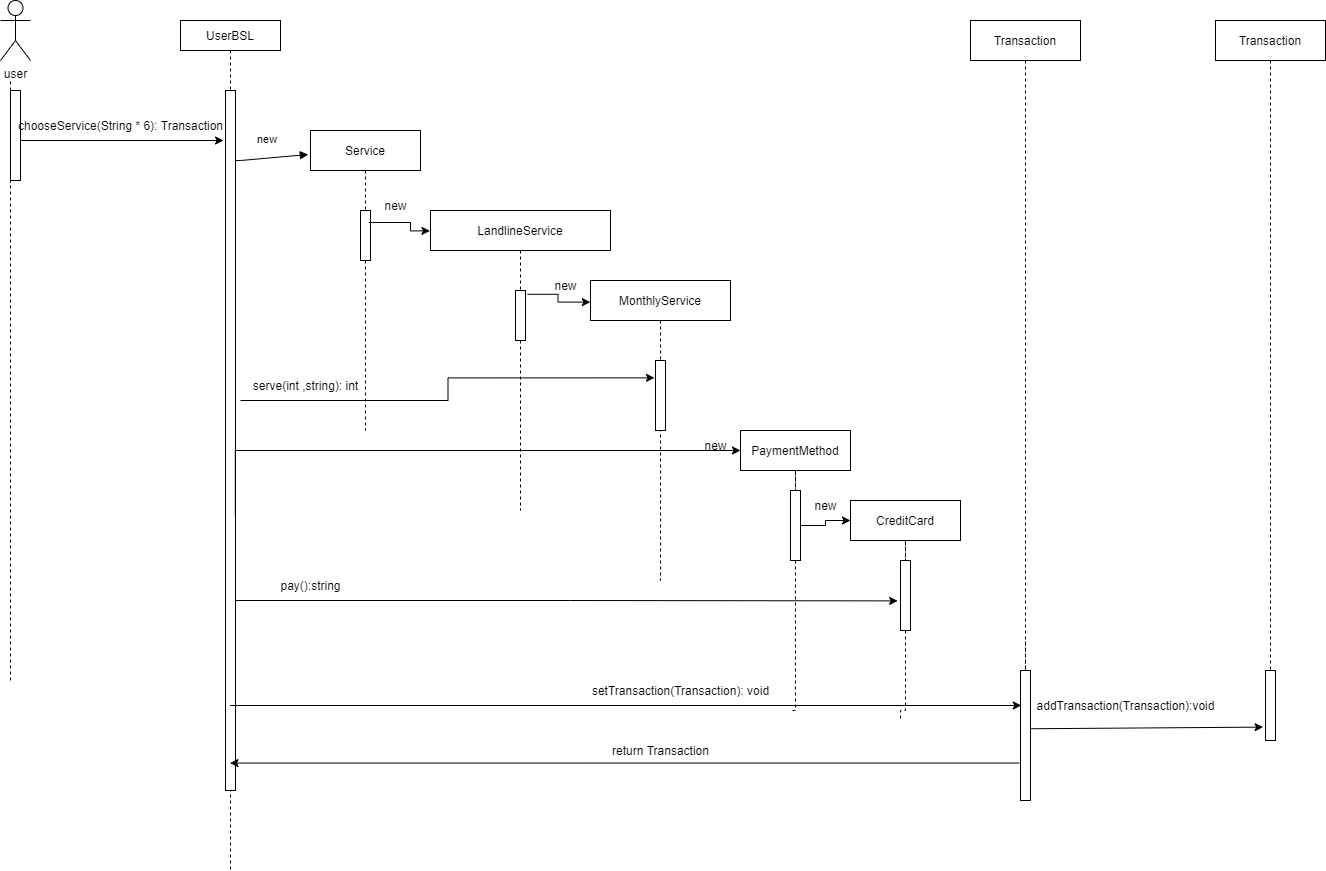

The diagram above was exported from draw.io. Its source (the exported page's mxGraphModel, read from the mxfile embedded in the PNG):
<mxGraphModel dx="1874" dy="584" grid="1" gridSize="10" guides="1" tooltips="1" connect="1" arrows="1" fold="1" page="1" pageScale="1" pageWidth="850" pageHeight="1100" math="0" shadow="0">
  <root>
    <mxCell id="0" />
    <mxCell id="1" parent="0" />
    <mxCell id="3nuBFxr9cyL0pnOWT2aG-1" value="UserBSL" style="shape=umlLifeline;perimeter=lifelinePerimeter;container=1;collapsible=0;recursiveResize=0;rounded=0;shadow=0;strokeWidth=1;size=30;" parent="1" vertex="1">
      <mxGeometry x="130" y="80" width="100" height="850" as="geometry" />
    </mxCell>
    <mxCell id="3nuBFxr9cyL0pnOWT2aG-2" value="" style="points=[];perimeter=orthogonalPerimeter;rounded=0;shadow=0;strokeWidth=1;" parent="3nuBFxr9cyL0pnOWT2aG-1" vertex="1">
      <mxGeometry x="45" y="70" width="10" height="700" as="geometry" />
    </mxCell>
    <mxCell id="3nuBFxr9cyL0pnOWT2aG-5" value="Service" style="shape=umlLifeline;perimeter=lifelinePerimeter;container=1;collapsible=0;recursiveResize=0;rounded=0;shadow=0;strokeWidth=1;" parent="1" vertex="1">
      <mxGeometry x="260" y="190" width="110" height="300" as="geometry" />
    </mxCell>
    <mxCell id="3nuBFxr9cyL0pnOWT2aG-6" value="" style="points=[];perimeter=orthogonalPerimeter;rounded=0;shadow=0;strokeWidth=1;" parent="3nuBFxr9cyL0pnOWT2aG-5" vertex="1">
      <mxGeometry x="50" y="80" width="10" height="50" as="geometry" />
    </mxCell>
    <mxCell id="AxxzhcZkd3s1bWadraRZ-23" value="new" style="text;html=1;align=center;verticalAlign=middle;resizable=0;points=[];autosize=1;strokeColor=none;fillColor=none;" parent="3nuBFxr9cyL0pnOWT2aG-5" vertex="1">
      <mxGeometry x="60" y="60" width="50" height="30" as="geometry" />
    </mxCell>
    <mxCell id="3nuBFxr9cyL0pnOWT2aG-8" value="new" style="verticalAlign=bottom;endArrow=block;shadow=0;strokeWidth=1;entryX=-0.02;entryY=0.08;entryDx=0;entryDy=0;entryPerimeter=0;" parent="1" source="3nuBFxr9cyL0pnOWT2aG-2" target="3nuBFxr9cyL0pnOWT2aG-5" edge="1">
      <mxGeometry x="-0.0881" y="10" relative="1" as="geometry">
        <mxPoint x="275" y="160" as="sourcePoint" />
        <Array as="points">
          <mxPoint x="190" y="220" />
        </Array>
        <mxPoint as="offset" />
      </mxGeometry>
    </mxCell>
    <mxCell id="AxxzhcZkd3s1bWadraRZ-1" value="LandlineService" style="shape=umlLifeline;perimeter=lifelinePerimeter;container=1;collapsible=0;recursiveResize=0;rounded=0;shadow=0;strokeWidth=1;" parent="1" vertex="1">
      <mxGeometry x="380" y="270" width="180" height="300" as="geometry" />
    </mxCell>
    <mxCell id="AxxzhcZkd3s1bWadraRZ-2" value="" style="points=[];perimeter=orthogonalPerimeter;rounded=0;shadow=0;strokeWidth=1;" parent="AxxzhcZkd3s1bWadraRZ-1" vertex="1">
      <mxGeometry x="85" y="80" width="10" height="50" as="geometry" />
    </mxCell>
    <mxCell id="AxxzhcZkd3s1bWadraRZ-24" value="new" style="text;html=1;align=center;verticalAlign=middle;resizable=0;points=[];autosize=1;strokeColor=none;fillColor=none;" parent="AxxzhcZkd3s1bWadraRZ-1" vertex="1">
      <mxGeometry x="110" y="60" width="50" height="30" as="geometry" />
    </mxCell>
    <mxCell id="AxxzhcZkd3s1bWadraRZ-3" value="MonthlyService" style="shape=umlLifeline;perimeter=lifelinePerimeter;container=1;collapsible=0;recursiveResize=0;rounded=0;shadow=0;strokeWidth=1;" parent="1" vertex="1">
      <mxGeometry x="540" y="340" width="140" height="300" as="geometry" />
    </mxCell>
    <mxCell id="AxxzhcZkd3s1bWadraRZ-4" value="" style="points=[];perimeter=orthogonalPerimeter;rounded=0;shadow=0;strokeWidth=1;" parent="AxxzhcZkd3s1bWadraRZ-3" vertex="1">
      <mxGeometry x="65" y="80" width="10" height="70" as="geometry" />
    </mxCell>
    <mxCell id="AxxzhcZkd3s1bWadraRZ-41" value="new" style="text;html=1;align=center;verticalAlign=middle;resizable=0;points=[];autosize=1;strokeColor=none;fillColor=none;" parent="AxxzhcZkd3s1bWadraRZ-3" vertex="1">
      <mxGeometry x="100" y="150" width="50" height="30" as="geometry" />
    </mxCell>
    <mxCell id="AxxzhcZkd3s1bWadraRZ-5" value="user" style="shape=umlActor;verticalLabelPosition=bottom;verticalAlign=top;html=1;outlineConnect=0;" parent="1" vertex="1">
      <mxGeometry x="-50" y="60" width="30" height="60" as="geometry" />
    </mxCell>
    <mxCell id="AxxzhcZkd3s1bWadraRZ-7" style="edgeStyle=orthogonalEdgeStyle;rounded=0;orthogonalLoop=1;jettySize=auto;html=1;entryX=-0.003;entryY=0.068;entryDx=0;entryDy=0;entryPerimeter=0;exitX=-0.032;exitY=1.067;exitDx=0;exitDy=0;exitPerimeter=0;" parent="1" source="AxxzhcZkd3s1bWadraRZ-23" target="AxxzhcZkd3s1bWadraRZ-1" edge="1">
      <mxGeometry relative="1" as="geometry">
        <Array as="points">
          <mxPoint x="360" y="282" />
          <mxPoint x="360" y="290" />
        </Array>
      </mxGeometry>
    </mxCell>
    <mxCell id="AxxzhcZkd3s1bWadraRZ-12" style="edgeStyle=orthogonalEdgeStyle;rounded=0;orthogonalLoop=1;jettySize=auto;html=1;entryX=-0.001;entryY=0.072;entryDx=0;entryDy=0;entryPerimeter=0;exitX=1.197;exitY=0.076;exitDx=0;exitDy=0;exitPerimeter=0;" parent="1" source="AxxzhcZkd3s1bWadraRZ-2" target="AxxzhcZkd3s1bWadraRZ-3" edge="1">
      <mxGeometry relative="1" as="geometry" />
    </mxCell>
    <mxCell id="AxxzhcZkd3s1bWadraRZ-16" value="" style="endArrow=none;dashed=1;html=1;rounded=0;startArrow=none;" parent="1" source="AxxzhcZkd3s1bWadraRZ-17" edge="1">
      <mxGeometry width="50" height="50" relative="1" as="geometry">
        <mxPoint x="-40" y="490" as="sourcePoint" />
        <mxPoint x="-40" y="140" as="targetPoint" />
      </mxGeometry>
    </mxCell>
    <mxCell id="AxxzhcZkd3s1bWadraRZ-25" style="edgeStyle=orthogonalEdgeStyle;rounded=0;orthogonalLoop=1;jettySize=auto;html=1;entryX=-0.1;entryY=0.248;entryDx=0;entryDy=0;entryPerimeter=0;" parent="1" target="AxxzhcZkd3s1bWadraRZ-4" edge="1">
      <mxGeometry relative="1" as="geometry">
        <mxPoint x="190" y="460" as="sourcePoint" />
      </mxGeometry>
    </mxCell>
    <mxCell id="AxxzhcZkd3s1bWadraRZ-17" value="" style="points=[];perimeter=orthogonalPerimeter;rounded=0;shadow=0;strokeWidth=1;" parent="1" vertex="1">
      <mxGeometry x="-40" y="150" width="10" height="90" as="geometry" />
    </mxCell>
    <mxCell id="AxxzhcZkd3s1bWadraRZ-18" value="" style="endArrow=none;dashed=1;html=1;rounded=0;" parent="1" target="AxxzhcZkd3s1bWadraRZ-17" edge="1">
      <mxGeometry width="50" height="50" relative="1" as="geometry">
        <mxPoint x="-40" y="740" as="sourcePoint" />
        <mxPoint x="-40" y="140" as="targetPoint" />
      </mxGeometry>
    </mxCell>
    <mxCell id="AxxzhcZkd3s1bWadraRZ-20" style="edgeStyle=orthogonalEdgeStyle;rounded=0;orthogonalLoop=1;jettySize=auto;html=1;entryX=-0.031;entryY=0.055;entryDx=0;entryDy=0;entryPerimeter=0;exitX=1.166;exitY=0.055;exitDx=0;exitDy=0;exitPerimeter=0;" parent="1" edge="1">
      <mxGeometry relative="1" as="geometry">
        <mxPoint x="-29.99999999999992" y="200.00000000000006" as="sourcePoint" />
        <mxPoint x="173.02999999999983" y="200.00000000000006" as="targetPoint" />
      </mxGeometry>
    </mxCell>
    <mxCell id="AxxzhcZkd3s1bWadraRZ-22" value="chooseService(String * 6): Transaction" style="text;html=1;align=center;verticalAlign=middle;resizable=0;points=[];autosize=1;strokeColor=none;fillColor=none;" parent="1" vertex="1">
      <mxGeometry x="-45" y="170" width="230" height="30" as="geometry" />
    </mxCell>
    <mxCell id="AxxzhcZkd3s1bWadraRZ-32" value="serve(int ,string): int" style="text;html=1;align=center;verticalAlign=middle;resizable=0;points=[];autosize=1;strokeColor=none;fillColor=none;" parent="1" vertex="1">
      <mxGeometry x="190" y="430" width="130" height="30" as="geometry" />
    </mxCell>
    <mxCell id="AxxzhcZkd3s1bWadraRZ-34" style="edgeStyle=orthogonalEdgeStyle;rounded=0;orthogonalLoop=1;jettySize=auto;html=1;entryX=0;entryY=0.5;entryDx=0;entryDy=0;entryPerimeter=0;exitX=0.98;exitY=0.606;exitDx=0;exitDy=0;exitPerimeter=0;" parent="1" source="3nuBFxr9cyL0pnOWT2aG-2" target="AxxzhcZkd3s1bWadraRZ-35" edge="1">
      <mxGeometry relative="1" as="geometry">
        <mxPoint x="730" y="490" as="targetPoint" />
        <Array as="points">
          <mxPoint x="185" y="510" />
        </Array>
      </mxGeometry>
    </mxCell>
    <mxCell id="AxxzhcZkd3s1bWadraRZ-38" value="" style="edgeStyle=orthogonalEdgeStyle;rounded=0;orthogonalLoop=1;jettySize=auto;html=1;endArrow=none;endFill=0;dashed=1;startArrow=none;exitX=0.5;exitY=1;exitDx=0;exitDy=0;" parent="1" source="AxxzhcZkd3s1bWadraRZ-39" edge="1">
      <mxGeometry relative="1" as="geometry">
        <mxPoint x="740" y="770" as="targetPoint" />
        <Array as="points">
          <mxPoint x="745" y="770" />
        </Array>
      </mxGeometry>
    </mxCell>
    <mxCell id="AxxzhcZkd3s1bWadraRZ-35" value="PaymentMethod" style="rounded=0;whiteSpace=wrap;html=1;" parent="1" vertex="1">
      <mxGeometry x="690" y="490" width="110" height="40" as="geometry" />
    </mxCell>
    <mxCell id="AxxzhcZkd3s1bWadraRZ-49" style="edgeStyle=orthogonalEdgeStyle;rounded=0;orthogonalLoop=1;jettySize=auto;html=1;entryX=0;entryY=0.5;entryDx=0;entryDy=0;endArrow=classic;endFill=1;" parent="1" source="AxxzhcZkd3s1bWadraRZ-39" target="AxxzhcZkd3s1bWadraRZ-46" edge="1">
      <mxGeometry relative="1" as="geometry" />
    </mxCell>
    <mxCell id="AxxzhcZkd3s1bWadraRZ-39" value="" style="points=[];perimeter=orthogonalPerimeter;rounded=0;shadow=0;strokeWidth=1;" parent="1" vertex="1">
      <mxGeometry x="740" y="550" width="10" height="70" as="geometry" />
    </mxCell>
    <mxCell id="AxxzhcZkd3s1bWadraRZ-42" value="" style="edgeStyle=orthogonalEdgeStyle;rounded=0;orthogonalLoop=1;jettySize=auto;html=1;endArrow=none;endFill=0;dashed=1;startArrow=none;exitX=0.5;exitY=1;exitDx=0;exitDy=0;" parent="1" source="AxxzhcZkd3s1bWadraRZ-35" target="AxxzhcZkd3s1bWadraRZ-39" edge="1">
      <mxGeometry relative="1" as="geometry">
        <mxPoint x="745" y="530" as="sourcePoint" />
        <mxPoint x="740" y="770" as="targetPoint" />
        <Array as="points" />
      </mxGeometry>
    </mxCell>
    <mxCell id="AxxzhcZkd3s1bWadraRZ-43" style="edgeStyle=orthogonalEdgeStyle;rounded=0;orthogonalLoop=1;jettySize=auto;html=1;entryX=-0.28;entryY=0.577;entryDx=0;entryDy=0;entryPerimeter=0;endArrow=classic;endFill=1;" parent="1" source="3nuBFxr9cyL0pnOWT2aG-2" target="AxxzhcZkd3s1bWadraRZ-47" edge="1">
      <mxGeometry relative="1" as="geometry">
        <Array as="points">
          <mxPoint x="520" y="660" />
          <mxPoint x="520" y="660" />
        </Array>
      </mxGeometry>
    </mxCell>
    <mxCell id="AxxzhcZkd3s1bWadraRZ-44" value="pay():string" style="text;html=1;align=center;verticalAlign=middle;resizable=0;points=[];autosize=1;strokeColor=none;fillColor=none;" parent="1" vertex="1">
      <mxGeometry x="220" y="630" width="80" height="30" as="geometry" />
    </mxCell>
    <mxCell id="AxxzhcZkd3s1bWadraRZ-45" value="" style="edgeStyle=orthogonalEdgeStyle;rounded=0;orthogonalLoop=1;jettySize=auto;html=1;endArrow=none;endFill=0;dashed=1;startArrow=none;exitX=0.5;exitY=1;exitDx=0;exitDy=0;" parent="1" source="AxxzhcZkd3s1bWadraRZ-47" edge="1">
      <mxGeometry relative="1" as="geometry">
        <mxPoint x="850" y="780" as="targetPoint" />
        <Array as="points">
          <mxPoint x="855" y="770" />
          <mxPoint x="850" y="770" />
        </Array>
      </mxGeometry>
    </mxCell>
    <mxCell id="AxxzhcZkd3s1bWadraRZ-46" value="CreditCard" style="rounded=0;whiteSpace=wrap;html=1;" parent="1" vertex="1">
      <mxGeometry x="800" y="560" width="110" height="40" as="geometry" />
    </mxCell>
    <mxCell id="AxxzhcZkd3s1bWadraRZ-47" value="" style="points=[];perimeter=orthogonalPerimeter;rounded=0;shadow=0;strokeWidth=1;" parent="1" vertex="1">
      <mxGeometry x="850" y="620" width="10" height="70" as="geometry" />
    </mxCell>
    <mxCell id="AxxzhcZkd3s1bWadraRZ-48" value="" style="edgeStyle=orthogonalEdgeStyle;rounded=0;orthogonalLoop=1;jettySize=auto;html=1;endArrow=none;endFill=0;dashed=1;startArrow=none;exitX=0.5;exitY=1;exitDx=0;exitDy=0;" parent="1" source="AxxzhcZkd3s1bWadraRZ-46" target="AxxzhcZkd3s1bWadraRZ-47" edge="1">
      <mxGeometry relative="1" as="geometry">
        <mxPoint x="855" y="600" as="sourcePoint" />
        <mxPoint x="850" y="840" as="targetPoint" />
        <Array as="points" />
      </mxGeometry>
    </mxCell>
    <mxCell id="AxxzhcZkd3s1bWadraRZ-50" value="new" style="text;html=1;align=center;verticalAlign=middle;resizable=0;points=[];autosize=1;strokeColor=none;fillColor=none;" parent="1" vertex="1">
      <mxGeometry x="750" y="550" width="50" height="30" as="geometry" />
    </mxCell>
    <mxCell id="5yz_Vkjj88LYwrcMZsk6-1" value="" style="edgeStyle=orthogonalEdgeStyle;rounded=0;orthogonalLoop=1;jettySize=auto;html=1;endArrow=none;endFill=0;dashed=1;startArrow=none;exitX=0.5;exitY=1;exitDx=0;exitDy=0;" parent="1" source="5yz_Vkjj88LYwrcMZsk6-3" edge="1">
      <mxGeometry relative="1" as="geometry">
        <mxPoint x="975" y="830" as="targetPoint" />
        <Array as="points">
          <mxPoint x="975" y="700" />
          <mxPoint x="975" y="700" />
        </Array>
      </mxGeometry>
    </mxCell>
    <mxCell id="5yz_Vkjj88LYwrcMZsk6-2" value="Transaction" style="rounded=0;whiteSpace=wrap;html=1;" parent="1" vertex="1">
      <mxGeometry x="920" y="80" width="110" height="40" as="geometry" />
    </mxCell>
    <mxCell id="5yz_Vkjj88LYwrcMZsk6-3" value="" style="points=[];perimeter=orthogonalPerimeter;rounded=0;shadow=0;strokeWidth=1;" parent="1" vertex="1">
      <mxGeometry x="970" y="730" width="10" height="130" as="geometry" />
    </mxCell>
    <mxCell id="5yz_Vkjj88LYwrcMZsk6-4" value="" style="edgeStyle=orthogonalEdgeStyle;rounded=0;orthogonalLoop=1;jettySize=auto;html=1;endArrow=none;endFill=0;dashed=1;startArrow=none;exitX=0.5;exitY=1;exitDx=0;exitDy=0;" parent="1" source="5yz_Vkjj88LYwrcMZsk6-2" target="5yz_Vkjj88LYwrcMZsk6-3" edge="1">
      <mxGeometry relative="1" as="geometry">
        <mxPoint x="975" y="120" as="sourcePoint" />
        <mxPoint x="970" y="360" as="targetPoint" />
        <Array as="points" />
      </mxGeometry>
    </mxCell>
    <mxCell id="5yz_Vkjj88LYwrcMZsk6-5" value="Transaction" style="rounded=0;whiteSpace=wrap;html=1;" parent="1" vertex="1">
      <mxGeometry x="1165" y="80" width="110" height="40" as="geometry" />
    </mxCell>
    <mxCell id="5yz_Vkjj88LYwrcMZsk6-6" value="" style="points=[];perimeter=orthogonalPerimeter;rounded=0;shadow=0;strokeWidth=1;" parent="1" vertex="1">
      <mxGeometry x="1215" y="730" width="10" height="70" as="geometry" />
    </mxCell>
    <mxCell id="5yz_Vkjj88LYwrcMZsk6-7" value="" style="edgeStyle=orthogonalEdgeStyle;rounded=0;orthogonalLoop=1;jettySize=auto;html=1;endArrow=none;endFill=0;dashed=1;startArrow=none;exitX=0.5;exitY=1;exitDx=0;exitDy=0;" parent="1" source="5yz_Vkjj88LYwrcMZsk6-5" target="5yz_Vkjj88LYwrcMZsk6-6" edge="1">
      <mxGeometry relative="1" as="geometry">
        <mxPoint x="1155" y="120" as="sourcePoint" />
        <mxPoint x="1150" y="360" as="targetPoint" />
        <Array as="points" />
      </mxGeometry>
    </mxCell>
    <mxCell id="5yz_Vkjj88LYwrcMZsk6-8" value="" style="endArrow=classic;html=1;entryX=-0.24;entryY=0.809;entryDx=0;entryDy=0;entryPerimeter=0;exitX=1;exitY=0.448;exitDx=0;exitDy=0;exitPerimeter=0;" parent="1" source="5yz_Vkjj88LYwrcMZsk6-3" target="5yz_Vkjj88LYwrcMZsk6-6" edge="1">
      <mxGeometry width="50" height="50" relative="1" as="geometry">
        <mxPoint x="640" y="660" as="sourcePoint" />
        <mxPoint x="690" y="610" as="targetPoint" />
      </mxGeometry>
    </mxCell>
    <mxCell id="5yz_Vkjj88LYwrcMZsk6-9" value="addTransaction(Transaction):void" style="text;html=1;align=center;verticalAlign=middle;resizable=0;points=[];autosize=1;" parent="1" vertex="1">
      <mxGeometry x="980" y="755" width="190" height="20" as="geometry" />
    </mxCell>
    <mxCell id="5yz_Vkjj88LYwrcMZsk6-10" value="" style="endArrow=classic;html=1;entryX=0.08;entryY=0.5;entryDx=0;entryDy=0;entryPerimeter=0;" parent="1" edge="1">
      <mxGeometry width="50" height="50" relative="1" as="geometry">
        <mxPoint x="179.5" y="765" as="sourcePoint" />
        <mxPoint x="970.8000000000002" y="765" as="targetPoint" />
      </mxGeometry>
    </mxCell>
    <mxCell id="5yz_Vkjj88LYwrcMZsk6-11" value="setTransaction(Transaction): void" style="text;html=1;align=center;verticalAlign=middle;resizable=0;points=[];autosize=1;" parent="1" vertex="1">
      <mxGeometry x="535" y="740" width="190" height="20" as="geometry" />
    </mxCell>
    <mxCell id="eBDmzMakk0B2_A8HsC1q-1" value="" style="endArrow=classic;html=1;rounded=0;exitX=-0.12;exitY=0.712;exitDx=0;exitDy=0;exitPerimeter=0;" parent="1" source="5yz_Vkjj88LYwrcMZsk6-3" target="3nuBFxr9cyL0pnOWT2aG-1" edge="1">
      <mxGeometry width="50" height="50" relative="1" as="geometry">
        <mxPoint x="680" y="690" as="sourcePoint" />
        <mxPoint x="730" y="640" as="targetPoint" />
      </mxGeometry>
    </mxCell>
    <mxCell id="eBDmzMakk0B2_A8HsC1q-2" value="return Transaction" style="text;html=1;align=center;verticalAlign=middle;resizable=0;points=[];autosize=1;strokeColor=none;fillColor=none;" parent="1" vertex="1">
      <mxGeometry x="550" y="795" width="120" height="30" as="geometry" />
    </mxCell>
  </root>
</mxGraphModel>